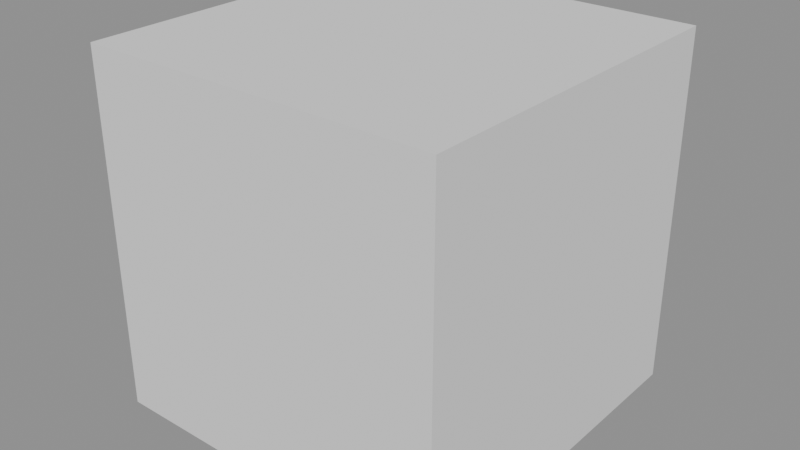 # Source: locked_track_demo.blend  (saved by Blender 5.1.29; exported with 4.5.12 LTS)
import bpy
from mathutils import Matrix  # noqa: F401  (used for matrix-valued properties, if any)

bpy.ops.wm.read_factory_settings(use_empty=True)
scene = bpy.context.scene
scene.name = 'Scene'

# ---- meshes
me_locker_mesh = bpy.data.meshes.new('Locker_mesh')
me_locker_mesh.from_pydata([(-0.75, -0.75, -0.75), (-0.75, -0.75, 0.75), (-0.75, 0.75, -0.75), (-0.75, 0.75, 0.75), (0.75, -0.75, -0.75), (0.75, -0.75, 0.75), (0.75, 0.75, -0.75), (0.75, 0.75, 0.75)], [], [(0, 1, 3, 2), (2, 3, 7, 6), (6, 7, 5, 4), (4, 5, 1, 0), (2, 6, 4, 0), (7, 3, 1, 5)])
me_locker_mesh.update()

# ---- objects
ob_target = bpy.data.objects.new('Target', None)
ob_locker = bpy.data.objects.new('Locker', me_locker_mesh)

# ---- transforms, parenting, visibility, modifiers, constraints
ob_target.location = (4.0, 0.0, 0.0)
ob_locker.location = (0.0, 0.0, 0.0)
_c = ob_locker.constraints.new('LOCKED_TRACK'); _c.name = 'Locked Track'
_c.target = ob_target

# ---- collection membership
scene.collection.objects.link(ob_target)
scene.collection.objects.link(ob_locker)

# ---- scene / render settings (as saved in the file)
scene.frame_start = 1; scene.frame_end = 12; scene.frame_set(1)
scene.render.engine = 'BLENDER_EEVEE_NEXT'
scene.render.bake_bias = 0.0
scene.render.bake_samples = 0
scene.cycles.sampling_pattern = 'TABULATED_SOBOL'
scene.eevee.use_volume_custom_range = False
bpy.context.view_layer.update()

# ---- added for rendering (the .blend has no active camera and no usable light): camera, sun + grey world if the file has none
cam_auto = bpy.data.cameras.new('AutoCamera')
cam_auto.lens = 50.0
cam_auto.sensor_width = 36.0
cam_auto.clip_end = 1000.0
ob_auto_camera = bpy.data.objects.new('AutoCamera', cam_auto)
scene.collection.objects.link(ob_auto_camera)
ob_auto_camera.location = (2.4038, -2.88457, 1.92304)
ob_auto_camera.rotation_euler = (1.09748, -7.21219e-08, 0.694738)
scene.camera = ob_auto_camera
light_auto_sun = bpy.data.lights.new('AutoSun', 'SUN')
light_auto_sun.energy = 3.0
light_auto_sun.angle = 0.0523599
ob_auto_sun = bpy.data.objects.new('AutoSun', light_auto_sun)
scene.collection.objects.link(ob_auto_sun)
ob_auto_sun.rotation_euler = (0.872665, 0.174533, 0.523599)
if scene.world is None:
    world_auto = bpy.data.worlds.new('AutoWorld')
    world_auto.color = (0.3, 0.3, 0.3)
    scene.world = world_auto
bpy.context.view_layer.update()
